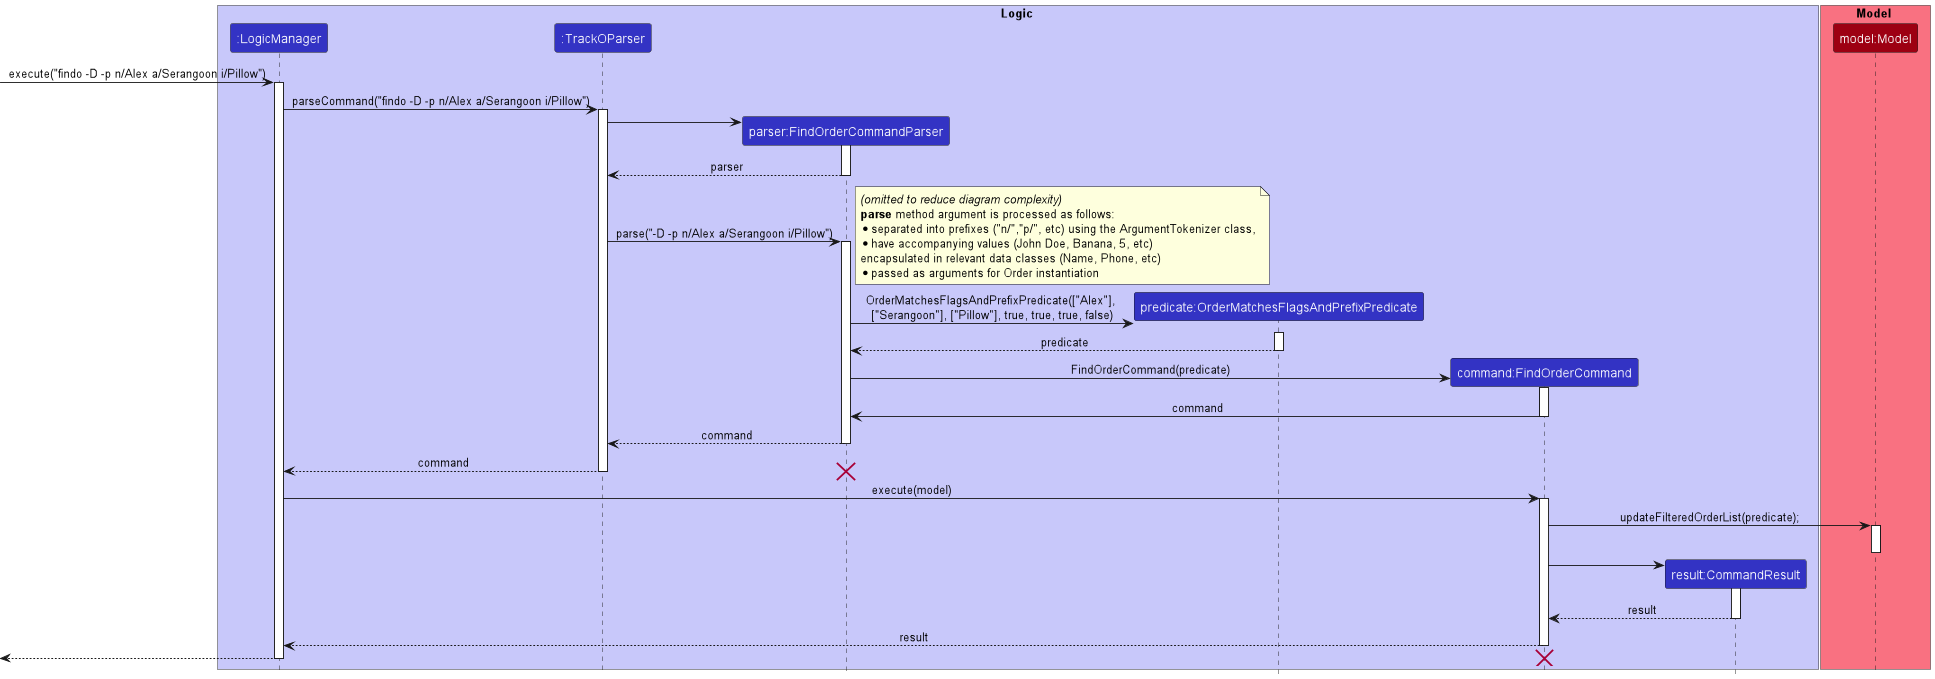

The diagram above was rendered by PlantUML. Its source (embedded in the PNG):
@startuml
!include style.puml
skinparam noteTextAlignment left

box Logic LOGIC_COLOR_T1
participant ":LogicManager" as LogicManager LOGIC_COLOR
participant ":TrackOParser" as TrackOParser LOGIC_COLOR
participant "parser:FindOrderCommandParser" as FindOrderCommandParser LOGIC_COLOR
participant "predicate:OrderMatchesFlagsAndPrefixPredicate" as OrderMatchesFlagsAndPrefixPredicate LOGIC_COLOR
participant "command:FindOrderCommand" as FindOrderCommand LOGIC_COLOR
participant "result:CommandResult" as CommandResult LOGIC_COLOR
end box

box Model MODEL_COLOR_T1
participant "model:Model" as Model MODEL_COLOR

end box

[-> LogicManager : execute("findo -D -p n/Alex a/Serangoon i/Pillow")
activate LogicManager

LogicManager -> TrackOParser : parseCommand("findo -D -p n/Alex a/Serangoon i/Pillow")
activate TrackOParser

create FindOrderCommandParser
TrackOParser -> FindOrderCommandParser
activate FindOrderCommandParser

FindOrderCommandParser --> TrackOParser : parser
deactivate FindOrderCommandParser

TrackOParser -> FindOrderCommandParser : parse("-D -p n/Alex a/Serangoon i/Pillow")
activate FindOrderCommandParser

note right
//(omitted to reduce diagram complexity)//
**parse** method argument is processed as follows:
* separated into prefixes ("n/","p/", etc) using the ArgumentTokenizer class,
* have accompanying values (John Doe, Banana, 5, etc)
encapsulated in relevant data classes (Name, Phone, etc)
* passed as arguments for Order instantiation
end note

create OrderMatchesFlagsAndPrefixPredicate
FindOrderCommandParser -> OrderMatchesFlagsAndPrefixPredicate: OrderMatchesFlagsAndPrefixPredicate(["Alex"], \n["Serangoon"], ["Pillow"], true, true, true, false)
activate OrderMatchesFlagsAndPrefixPredicate

OrderMatchesFlagsAndPrefixPredicate --> FindOrderCommandParser : predicate
deactivate OrderMatchesFlagsAndPrefixPredicate

create FindOrderCommand
FindOrderCommandParser -> FindOrderCommand : FindOrderCommand(predicate)
activate FindOrderCommand

FindOrderCommand -> FindOrderCommandParser : command
deactivate FindOrderCommand

FindOrderCommandParser --> TrackOParser : command
deactivate FindOrderCommandParser

TrackOParser --> LogicManager : command
deactivate TrackOParser

destroy FindOrderCommandParser

LogicManager -> FindOrderCommand : execute(model)
activate FindOrderCommand

FindOrderCommand -> Model : updateFilteredOrderList(predicate);
activate Model
deactivate Model

create CommandResult
FindOrderCommand -> CommandResult
activate CommandResult

CommandResult --> FindOrderCommand : result
deactivate CommandResult

FindOrderCommand --> LogicManager : result
deactivate FindOrderCommand

[<--LogicManager

destroy FindOrderCommand
deactivate LogicManager
@enduml